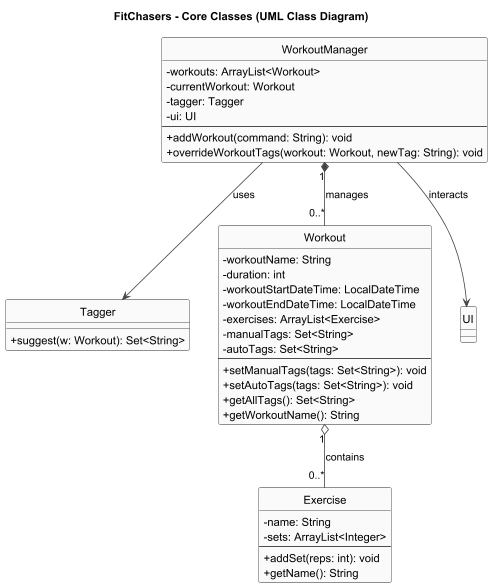

The diagram above was rendered by PlantUML. Its source (embedded in the PNG):
@startuml
title FitChasers - Core Classes (UML Class Diagram)

skinparam shadowing false
skinparam classAttributeIconSize 0
skinparam ArrowColor #444
skinparam ClassBorderColor #222
skinparam ClassBackgroundColor #FAFAFA
skinparam NoteBackgroundColor #fff
skinparam NoteBorderColor #aaa

hide circle
hide stereotype

' ===== Classes & Interfaces =====
class WorkoutManager {
  -workouts: ArrayList<Workout>
  -currentWorkout: Workout
  -tagger: Tagger
  -ui: UI
  --
  +addWorkout(command: String): void
  +overrideWorkoutTags(workout: Workout, newTag: String): void
}

class Tagger <<interface>> {
  +suggest(w: Workout): Set<String>
}

class Workout {
  -workoutName: String
  -duration: int
  -workoutStartDateTime: LocalDateTime
  -workoutEndDateTime: LocalDateTime
  -exercises: ArrayList<Exercise>
  -manualTags: Set<String>
  -autoTags: Set<String>
  --
  +setManualTags(tags: Set<String>): void
  +setAutoTags(tags: Set<String>): void
  +getAllTags(): Set<String>
  +getWorkoutName(): String
}

class Exercise {
  -name: String
  -sets: ArrayList<Integer>
  --
  +addSet(reps: int): void
  +getName(): String
}

class UI

' ===== Relationships =====
WorkoutManager "1" *-- "0..*" Workout : manages
WorkoutManager --> Tagger : uses
WorkoutManager --> UI : interacts
Workout "1" o-- "0..*" Exercise : contains

@enduml